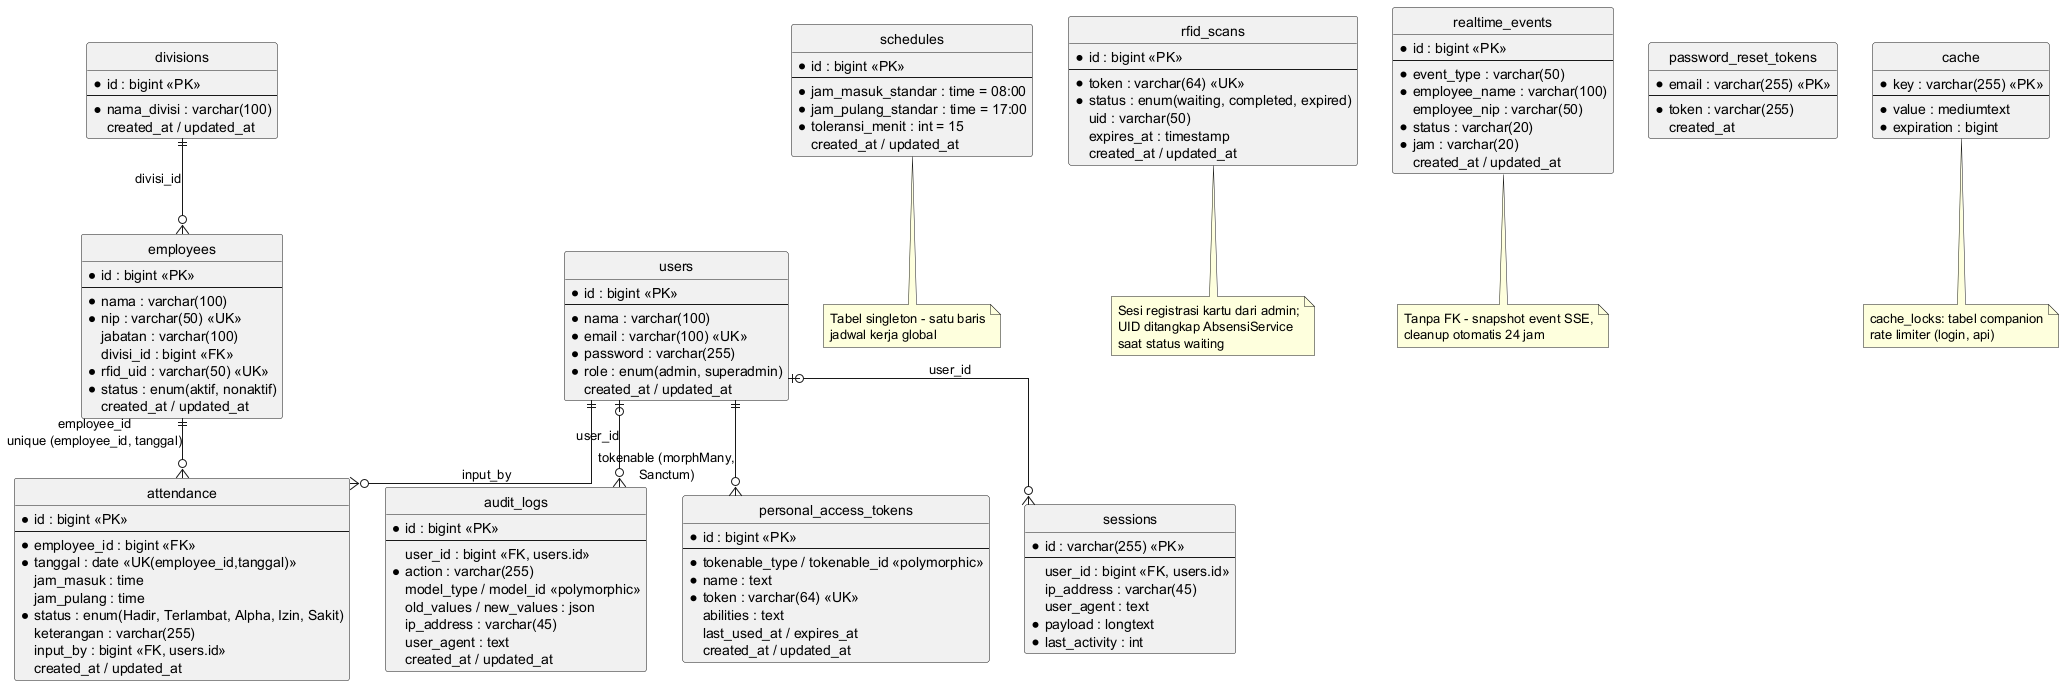

The diagram above was rendered by PlantUML. Its source (embedded in the PNG):
@startuml ERD_Absensi_IoT
hide circle
skinparam linetype ortho
skinparam entity {
  BackgroundColor White
  BorderColor Black
}

entity "users" as users {
  * id : bigint <<PK>>
  --
  * nama : varchar(100)
  * email : varchar(100) <<UK>>
  * password : varchar(255)
  * role : enum(admin, superadmin)
  created_at / updated_at
}

entity "divisions" as divisions {
  * id : bigint <<PK>>
  --
  * nama_divisi : varchar(100)
  created_at / updated_at
}

entity "employees" as employees {
  * id : bigint <<PK>>
  --
  * nama : varchar(100)
  * nip : varchar(50) <<UK>>
  jabatan : varchar(100)
  divisi_id : bigint <<FK>>
  * rfid_uid : varchar(50) <<UK>>
  * status : enum(aktif, nonaktif)
  created_at / updated_at
}

entity "schedules" as schedules {
  * id : bigint <<PK>>
  --
  * jam_masuk_standar : time = 08:00
  * jam_pulang_standar : time = 17:00
  * toleransi_menit : int = 15
  created_at / updated_at
}

entity "attendance" as attendance {
  * id : bigint <<PK>>
  --
  * employee_id : bigint <<FK>>
  * tanggal : date <<UK(employee_id,tanggal)>>
  jam_masuk : time
  jam_pulang : time
  * status : enum(Hadir, Terlambat, Alpha, Izin, Sakit)
  keterangan : varchar(255)
  input_by : bigint <<FK, users.id>>
  created_at / updated_at
}

entity "rfid_scans" as rfid_scans {
  * id : bigint <<PK>>
  --
  * token : varchar(64) <<UK>>
  * status : enum(waiting, completed, expired)
  uid : varchar(50)
  expires_at : timestamp
  created_at / updated_at
}

entity "realtime_events" as realtime_events {
  * id : bigint <<PK>>
  --
  * event_type : varchar(50)
  * employee_name : varchar(100)
  employee_nip : varchar(50)
  * status : varchar(20)
  * jam : varchar(20)
  created_at / updated_at
}

entity "audit_logs" as audit_logs {
  * id : bigint <<PK>>
  --
  user_id : bigint <<FK, users.id>>
  * action : varchar(255)
  model_type / model_id <<polymorphic>>
  old_values / new_values : json
  ip_address : varchar(45)
  user_agent : text
  created_at / updated_at
}

entity "personal_access_tokens" as tokens {
  * id : bigint <<PK>>
  --
  * tokenable_type / tokenable_id <<polymorphic>>
  * name : text
  * token : varchar(64) <<UK>>
  abilities : text
  last_used_at / expires_at
  created_at / updated_at
}

entity "sessions" as sessions {
  * id : varchar(255) <<PK>>
  --
  user_id : bigint <<FK, users.id>>
  ip_address : varchar(45)
  user_agent : text
  * payload : longtext
  * last_activity : int
}

entity "password_reset_tokens" as reset_tokens {
  * email : varchar(255) <<PK>>
  --
  * token : varchar(255)
  created_at
}

entity "cache" as cache {
  * key : varchar(255) <<PK>>
  --
  * value : mediumtext
  * expiration : bigint
}

divisions ||--o{ employees : "divisi_id"
employees ||--o{ attendance : "employee_id\nunique (employee_id, tanggal)"
users ||--o{ attendance : "input_by"
users |o--o{ audit_logs : "user_id"
users |o--o{ sessions : "user_id"
users ||--o{ tokens : "tokenable (morphMany,\nSanctum)"

note bottom of schedules
  Tabel singleton - satu baris
  jadwal kerja global
end note

note bottom of realtime_events
  Tanpa FK - snapshot event SSE,
  cleanup otomatis 24 jam
end note

note bottom of rfid_scans
  Sesi registrasi kartu dari admin;
  UID ditangkap AbsensiService
  saat status waiting
end note

note bottom of cache
  cache_locks: tabel companion
  rate limiter (login, api)
end note
@enduml